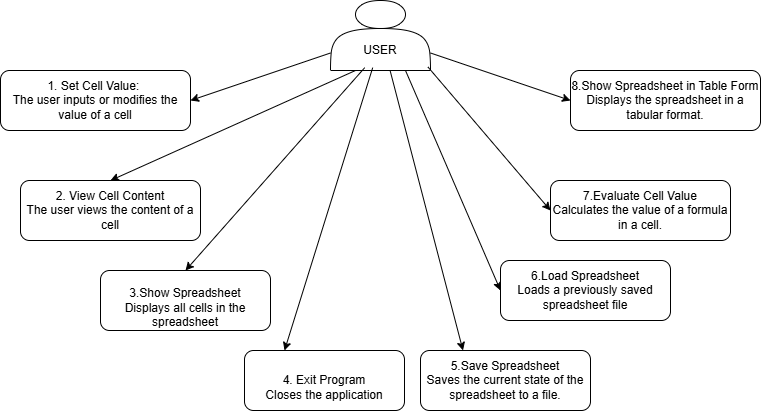

The diagram above was exported from draw.io. Its source (the exported page's mxGraphModel, read from the mxfile embedded in the PNG):
<mxGraphModel dx="709" dy="522" grid="1" gridSize="10" guides="1" tooltips="1" connect="1" arrows="1" fold="1" page="1" pageScale="1" pageWidth="827" pageHeight="1169" math="0" shadow="0">
  <root>
    <mxCell id="0" />
    <mxCell id="1" parent="0" />
    <mxCell id="TtJ-BBhgd_UXnBpS7EIE-1" value="&lt;br&gt;1. Set Cell Value:&amp;nbsp;&lt;div&gt;The user inputs or modifies the value of a cell&lt;br&gt;&lt;div&gt;&lt;br&gt;&lt;/div&gt;&lt;/div&gt;" style="rounded=1;whiteSpace=wrap;html=1;" parent="1" vertex="1">
      <mxGeometry x="10" y="70" width="190" height="60" as="geometry" />
    </mxCell>
    <mxCell id="TtJ-BBhgd_UXnBpS7EIE-2" value="2. View Cell Content&lt;div&gt;The user views the content of a cell&lt;/div&gt;" style="rounded=1;whiteSpace=wrap;html=1;" parent="1" vertex="1">
      <mxGeometry x="30" y="180" width="180" height="60" as="geometry" />
    </mxCell>
    <mxCell id="TtJ-BBhgd_UXnBpS7EIE-3" value="&lt;br&gt;3.Show Spreadsheet&lt;div&gt;Displays all cells in the spreadsheet&lt;/div&gt;" style="rounded=1;whiteSpace=wrap;html=1;" parent="1" vertex="1">
      <mxGeometry x="110" y="270" width="170" height="60" as="geometry" />
    </mxCell>
    <mxCell id="TtJ-BBhgd_UXnBpS7EIE-4" value="&lt;br&gt;4. Exit Program&lt;div&gt;Closes the application&lt;/div&gt;" style="rounded=1;whiteSpace=wrap;html=1;" parent="1" vertex="1">
      <mxGeometry x="254" y="350" width="160" height="60" as="geometry" />
    </mxCell>
    <mxCell id="TtJ-BBhgd_UXnBpS7EIE-5" value="&lt;div&gt;&lt;br&gt;&lt;/div&gt;&lt;div&gt;&lt;br&gt;&lt;/div&gt;&lt;div&gt;USER&lt;/div&gt;" style="shape=actor;whiteSpace=wrap;html=1;" parent="1" vertex="1">
      <mxGeometry x="340" width="100" height="70" as="geometry" />
    </mxCell>
    <mxCell id="TtJ-BBhgd_UXnBpS7EIE-6" value="" style="endArrow=classic;html=1;rounded=0;exitX=0;exitY=0.75;exitDx=0;exitDy=0;entryX=1;entryY=0.5;entryDx=0;entryDy=0;" parent="1" source="TtJ-BBhgd_UXnBpS7EIE-5" target="TtJ-BBhgd_UXnBpS7EIE-1" edge="1">
      <mxGeometry width="50" height="50" relative="1" as="geometry">
        <mxPoint x="310" y="310" as="sourcePoint" />
        <mxPoint x="360" y="260" as="targetPoint" />
      </mxGeometry>
    </mxCell>
    <mxCell id="TtJ-BBhgd_UXnBpS7EIE-7" value="" style="endArrow=classic;html=1;rounded=0;entryX=0.25;entryY=0;entryDx=0;entryDy=0;exitX=0.422;exitY=0.96;exitDx=0;exitDy=0;exitPerimeter=0;" parent="1" target="TtJ-BBhgd_UXnBpS7EIE-4" edge="1" source="TtJ-BBhgd_UXnBpS7EIE-5">
      <mxGeometry width="50" height="50" relative="1" as="geometry">
        <mxPoint x="340" y="80" as="sourcePoint" />
        <mxPoint x="430" y="50" as="targetPoint" />
      </mxGeometry>
    </mxCell>
    <mxCell id="TtJ-BBhgd_UXnBpS7EIE-8" value="" style="endArrow=classic;html=1;rounded=0;exitX=0.25;exitY=1;exitDx=0;exitDy=0;entryX=0.5;entryY=0;entryDx=0;entryDy=0;" parent="1" source="TtJ-BBhgd_UXnBpS7EIE-5" target="TtJ-BBhgd_UXnBpS7EIE-2" edge="1">
      <mxGeometry width="50" height="50" relative="1" as="geometry">
        <mxPoint x="260" y="330" as="sourcePoint" />
        <mxPoint x="310" y="280" as="targetPoint" />
      </mxGeometry>
    </mxCell>
    <mxCell id="TtJ-BBhgd_UXnBpS7EIE-9" value="" style="endArrow=classic;html=1;rounded=0;exitX=0.342;exitY=0.96;exitDx=0;exitDy=0;entryX=0.5;entryY=0;entryDx=0;entryDy=0;exitPerimeter=0;" parent="1" source="TtJ-BBhgd_UXnBpS7EIE-5" target="TtJ-BBhgd_UXnBpS7EIE-3" edge="1">
      <mxGeometry width="50" height="50" relative="1" as="geometry">
        <mxPoint x="360" y="160" as="sourcePoint" />
        <mxPoint x="410" y="110" as="targetPoint" />
      </mxGeometry>
    </mxCell>
    <mxCell id="CTsimUeqdz05sBtLIdl7-1" value="5.Save Spreadsheet&lt;div&gt;Saves the current state of the spreadsheet to a file.&lt;/div&gt;" style="rounded=1;whiteSpace=wrap;html=1;" vertex="1" parent="1">
      <mxGeometry x="430" y="350" width="170" height="60" as="geometry" />
    </mxCell>
    <mxCell id="CTsimUeqdz05sBtLIdl7-2" value="8.Show Spreadsheet in Table Form&lt;div&gt;Displays the spreadsheet in a tabular format.&lt;/div&gt;" style="rounded=1;whiteSpace=wrap;html=1;" vertex="1" parent="1">
      <mxGeometry x="580" y="70" width="190" height="60" as="geometry" />
    </mxCell>
    <mxCell id="CTsimUeqdz05sBtLIdl7-3" value="6.Load Spreadsheet&lt;div&gt;Loads a previously saved spreadsheet file&lt;/div&gt;" style="rounded=1;whiteSpace=wrap;html=1;" vertex="1" parent="1">
      <mxGeometry x="510" y="260" width="170" height="60" as="geometry" />
    </mxCell>
    <mxCell id="CTsimUeqdz05sBtLIdl7-4" value="7.Evaluate Cell Value&lt;div&gt;Calculates the value of a formula in a cell.&lt;/div&gt;" style="rounded=1;whiteSpace=wrap;html=1;" vertex="1" parent="1">
      <mxGeometry x="560" y="180" width="180" height="60" as="geometry" />
    </mxCell>
    <mxCell id="CTsimUeqdz05sBtLIdl7-6" value="" style="endArrow=classic;html=1;rounded=0;entryX=0.25;entryY=0;entryDx=0;entryDy=0;exitX=0.597;exitY=1.006;exitDx=0;exitDy=0;exitPerimeter=0;" edge="1" parent="1" source="TtJ-BBhgd_UXnBpS7EIE-5" target="CTsimUeqdz05sBtLIdl7-1">
      <mxGeometry width="50" height="50" relative="1" as="geometry">
        <mxPoint x="350" y="100" as="sourcePoint" />
        <mxPoint x="320" y="250" as="targetPoint" />
      </mxGeometry>
    </mxCell>
    <mxCell id="CTsimUeqdz05sBtLIdl7-7" value="" style="endArrow=classic;html=1;rounded=0;entryX=0;entryY=0.5;entryDx=0;entryDy=0;exitX=0.75;exitY=1;exitDx=0;exitDy=0;" edge="1" parent="1" source="TtJ-BBhgd_UXnBpS7EIE-5" target="CTsimUeqdz05sBtLIdl7-3">
      <mxGeometry width="50" height="50" relative="1" as="geometry">
        <mxPoint x="369" y="90" as="sourcePoint" />
        <mxPoint x="459" y="250" as="targetPoint" />
      </mxGeometry>
    </mxCell>
    <mxCell id="CTsimUeqdz05sBtLIdl7-8" value="" style="endArrow=classic;html=1;rounded=0;entryX=0;entryY=0.5;entryDx=0;entryDy=0;exitX=1;exitY=0.75;exitDx=0;exitDy=0;" edge="1" parent="1" source="TtJ-BBhgd_UXnBpS7EIE-5" target="CTsimUeqdz05sBtLIdl7-2">
      <mxGeometry width="50" height="50" relative="1" as="geometry">
        <mxPoint x="380" y="50" as="sourcePoint" />
        <mxPoint x="540" y="40" as="targetPoint" />
      </mxGeometry>
    </mxCell>
    <mxCell id="CTsimUeqdz05sBtLIdl7-9" value="" style="endArrow=classic;html=1;rounded=0;entryX=0;entryY=0.5;entryDx=0;entryDy=0;exitX=0.974;exitY=0.949;exitDx=0;exitDy=0;exitPerimeter=0;" edge="1" parent="1" source="TtJ-BBhgd_UXnBpS7EIE-5" target="CTsimUeqdz05sBtLIdl7-4">
      <mxGeometry width="50" height="50" relative="1" as="geometry">
        <mxPoint x="380" y="70" as="sourcePoint" />
        <mxPoint x="470" y="230" as="targetPoint" />
      </mxGeometry>
    </mxCell>
  </root>
</mxGraphModel>